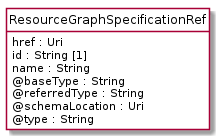

The diagram above was rendered by PlantUML. Its source (embedded in the PNG):
@startuml
hide circle
hide methods
hide stereotype
show <<Enumeration>> stereotype
skinparam class {
   BackgroundColor<<Enumeration>> #E6F5F7
   BackgroundColor<<Ref>> #FFFFE0
   BackgroundColor<<Pivot>> #FFFFFFF
   BackgroundColor<<SimpleType>> #E2F0DA
   BackgroundColor #FCF2E3
}

class ResourceGraphSpecificationRef <<Pivot>> {
    href : Uri
    id : String [1]
    name : String
    @baseType : String
    @referredType : String
    @schemaLocation : Uri
    @type : String
}


@enduml